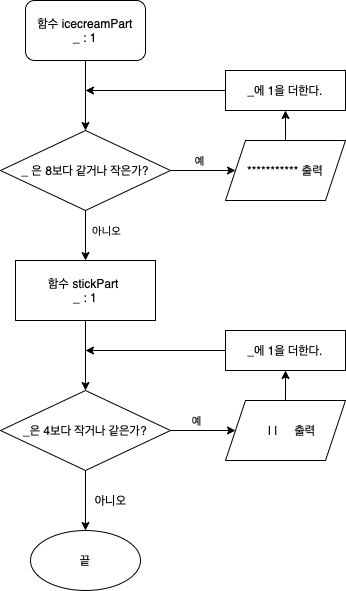

The diagram above was exported from draw.io. Its source (the exported page's mxGraphModel, read from the mxfile embedded in the PNG):
<mxGraphModel dx="1070" dy="552" grid="1" gridSize="10" guides="1" tooltips="1" connect="1" arrows="1" fold="1" page="1" pageScale="1" pageWidth="827" pageHeight="1169" math="0" shadow="0">
  <root>
    <mxCell id="0" />
    <mxCell id="1" parent="0" />
    <mxCell id="T3fhR59XMnt2PWePywsr-45" value="" style="edgeStyle=orthogonalEdgeStyle;rounded=0;orthogonalLoop=1;jettySize=auto;html=1;" parent="1" source="eakDazrE6LbU-NplM3rQ-1" target="T3fhR59XMnt2PWePywsr-2" edge="1">
      <mxGeometry relative="1" as="geometry" />
    </mxCell>
    <mxCell id="eakDazrE6LbU-NplM3rQ-1" value="함수 icecreamPart&lt;br&gt;_ : 1" style="rounded=1;whiteSpace=wrap;html=1;" parent="1" vertex="1">
      <mxGeometry x="230" y="60" width="120" height="60" as="geometry" />
    </mxCell>
    <mxCell id="T3fhR59XMnt2PWePywsr-4" value="" style="edgeStyle=orthogonalEdgeStyle;rounded=0;orthogonalLoop=1;jettySize=auto;html=1;" parent="1" source="T3fhR59XMnt2PWePywsr-2" target="T3fhR59XMnt2PWePywsr-36" edge="1">
      <mxGeometry relative="1" as="geometry">
        <mxPoint x="410" y="230" as="targetPoint" />
      </mxGeometry>
    </mxCell>
    <mxCell id="T3fhR59XMnt2PWePywsr-18" value="예" style="edgeLabel;html=1;align=center;verticalAlign=middle;resizable=0;points=[];" parent="T3fhR59XMnt2PWePywsr-4" vertex="1" connectable="0">
      <mxGeometry x="-0.1429" y="4" relative="1" as="geometry">
        <mxPoint y="-6" as="offset" />
      </mxGeometry>
    </mxCell>
    <mxCell id="T3fhR59XMnt2PWePywsr-20" value="" style="edgeStyle=orthogonalEdgeStyle;rounded=0;orthogonalLoop=1;jettySize=auto;html=1;" parent="1" source="T3fhR59XMnt2PWePywsr-2" target="T3fhR59XMnt2PWePywsr-19" edge="1">
      <mxGeometry relative="1" as="geometry" />
    </mxCell>
    <mxCell id="T3fhR59XMnt2PWePywsr-23" value="아니오" style="edgeLabel;html=1;align=center;verticalAlign=middle;resizable=0;points=[];" parent="T3fhR59XMnt2PWePywsr-20" vertex="1" connectable="0">
      <mxGeometry x="0.12" y="-2" relative="1" as="geometry">
        <mxPoint x="22" y="-8" as="offset" />
      </mxGeometry>
    </mxCell>
    <mxCell id="T3fhR59XMnt2PWePywsr-2" value="_ 은 8보다 같거나 작은가?" style="rhombus;whiteSpace=wrap;html=1;" parent="1" vertex="1">
      <mxGeometry x="205" y="190" width="170" height="80" as="geometry" />
    </mxCell>
    <mxCell id="T3fhR59XMnt2PWePywsr-25" value="" style="edgeStyle=orthogonalEdgeStyle;rounded=0;orthogonalLoop=1;jettySize=auto;html=1;" parent="1" source="T3fhR59XMnt2PWePywsr-19" edge="1">
      <mxGeometry relative="1" as="geometry">
        <mxPoint x="290" y="450" as="targetPoint" />
      </mxGeometry>
    </mxCell>
    <mxCell id="T3fhR59XMnt2PWePywsr-19" value="함수 stickPart&amp;nbsp;&lt;br&gt;_ : 1" style="whiteSpace=wrap;html=1;" parent="1" vertex="1">
      <mxGeometry x="220" y="320" width="140" height="60" as="geometry" />
    </mxCell>
    <mxCell id="T3fhR59XMnt2PWePywsr-28" value="" style="edgeStyle=orthogonalEdgeStyle;rounded=0;orthogonalLoop=1;jettySize=auto;html=1;entryX=0;entryY=0.5;entryDx=0;entryDy=0;" parent="1" source="T3fhR59XMnt2PWePywsr-26" target="T3fhR59XMnt2PWePywsr-34" edge="1">
      <mxGeometry relative="1" as="geometry">
        <mxPoint x="430" y="490" as="targetPoint" />
      </mxGeometry>
    </mxCell>
    <mxCell id="T3fhR59XMnt2PWePywsr-49" value="예" style="edgeLabel;html=1;align=center;verticalAlign=middle;resizable=0;points=[];" parent="T3fhR59XMnt2PWePywsr-28" vertex="1" connectable="0">
      <mxGeometry x="0.0462" relative="1" as="geometry">
        <mxPoint x="-9" y="-10" as="offset" />
      </mxGeometry>
    </mxCell>
    <mxCell id="T3fhR59XMnt2PWePywsr-41" style="edgeStyle=orthogonalEdgeStyle;rounded=0;orthogonalLoop=1;jettySize=auto;html=1;" parent="1" source="T3fhR59XMnt2PWePywsr-26" edge="1">
      <mxGeometry relative="1" as="geometry">
        <mxPoint x="290" y="590" as="targetPoint" />
      </mxGeometry>
    </mxCell>
    <mxCell id="T3fhR59XMnt2PWePywsr-26" value="_은 4보다 작거나 같은가?" style="rhombus;whiteSpace=wrap;html=1;" parent="1" vertex="1">
      <mxGeometry x="205" y="450" width="170" height="80" as="geometry" />
    </mxCell>
    <mxCell id="T3fhR59XMnt2PWePywsr-64" value="" style="edgeStyle=orthogonalEdgeStyle;curved=0;rounded=1;orthogonalLoop=1;jettySize=auto;html=1;" parent="1" source="T3fhR59XMnt2PWePywsr-34" target="T3fhR59XMnt2PWePywsr-63" edge="1">
      <mxGeometry relative="1" as="geometry" />
    </mxCell>
    <mxCell id="T3fhR59XMnt2PWePywsr-34" value="&lt;span&gt;&amp;nbsp; &amp;nbsp; | | &amp;nbsp; &amp;nbsp; 출력&lt;/span&gt;" style="shape=parallelogram;perimeter=parallelogramPerimeter;whiteSpace=wrap;html=1;fixedSize=1;" parent="1" vertex="1">
      <mxGeometry x="430" y="460" width="120" height="60" as="geometry" />
    </mxCell>
    <mxCell id="T3fhR59XMnt2PWePywsr-61" value="" style="edgeStyle=orthogonalEdgeStyle;curved=0;rounded=1;orthogonalLoop=1;jettySize=auto;html=1;" parent="1" source="T3fhR59XMnt2PWePywsr-36" target="T3fhR59XMnt2PWePywsr-60" edge="1">
      <mxGeometry relative="1" as="geometry" />
    </mxCell>
    <mxCell id="T3fhR59XMnt2PWePywsr-36" value="*********** 출력" style="shape=parallelogram;perimeter=parallelogramPerimeter;whiteSpace=wrap;html=1;fixedSize=1;" parent="1" vertex="1">
      <mxGeometry x="430" y="200" width="120" height="60" as="geometry" />
    </mxCell>
    <mxCell id="T3fhR59XMnt2PWePywsr-42" value="아니오" style="text;html=1;align=center;verticalAlign=middle;resizable=0;points=[];autosize=1;strokeColor=none;fillColor=none;" parent="1" vertex="1">
      <mxGeometry x="290" y="550" width="50" height="20" as="geometry" />
    </mxCell>
    <mxCell id="T3fhR59XMnt2PWePywsr-43" value="끝" style="ellipse;whiteSpace=wrap;html=1;" parent="1" vertex="1">
      <mxGeometry x="235" y="590" width="110" height="60" as="geometry" />
    </mxCell>
    <mxCell id="T3fhR59XMnt2PWePywsr-67" value="" style="edgeStyle=orthogonalEdgeStyle;curved=0;rounded=1;orthogonalLoop=1;jettySize=auto;html=1;" parent="1" source="T3fhR59XMnt2PWePywsr-60" edge="1">
      <mxGeometry relative="1" as="geometry">
        <mxPoint x="290" y="150" as="targetPoint" />
      </mxGeometry>
    </mxCell>
    <mxCell id="T3fhR59XMnt2PWePywsr-60" value="_에 1을 더한다." style="whiteSpace=wrap;html=1;" parent="1" vertex="1">
      <mxGeometry x="430" y="130" width="120" height="40" as="geometry" />
    </mxCell>
    <mxCell id="T3fhR59XMnt2PWePywsr-65" style="edgeStyle=orthogonalEdgeStyle;curved=0;rounded=1;orthogonalLoop=1;jettySize=auto;html=1;" parent="1" source="T3fhR59XMnt2PWePywsr-63" edge="1">
      <mxGeometry relative="1" as="geometry">
        <mxPoint x="290" y="410" as="targetPoint" />
      </mxGeometry>
    </mxCell>
    <mxCell id="T3fhR59XMnt2PWePywsr-68" style="edgeStyle=orthogonalEdgeStyle;curved=0;rounded=1;orthogonalLoop=1;jettySize=auto;html=1;exitX=0.5;exitY=1;exitDx=0;exitDy=0;" parent="1" source="T3fhR59XMnt2PWePywsr-63" edge="1">
      <mxGeometry relative="1" as="geometry">
        <mxPoint x="490" y="430" as="targetPoint" />
      </mxGeometry>
    </mxCell>
    <mxCell id="T3fhR59XMnt2PWePywsr-63" value="_에 1을 더한다." style="whiteSpace=wrap;html=1;" parent="1" vertex="1">
      <mxGeometry x="430" y="390" width="120" height="40" as="geometry" />
    </mxCell>
  </root>
</mxGraphModel>